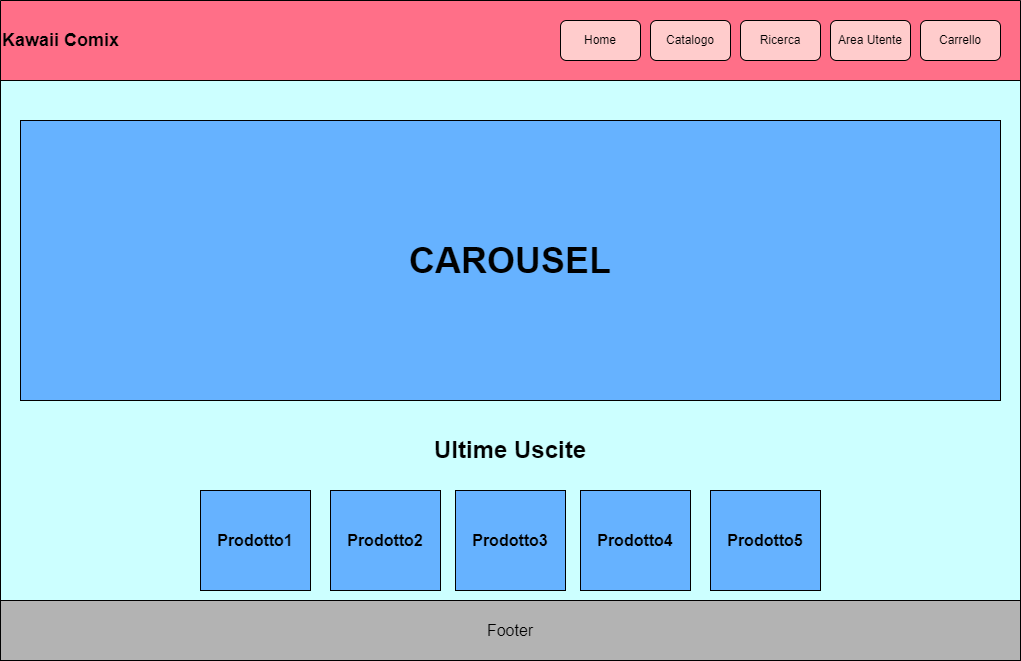

The diagram above was exported from draw.io. Its source (the exported page's mxGraphModel, read from the mxfile embedded in the PNG):
<mxGraphModel dx="2169" dy="2539" grid="1" gridSize="10" guides="1" tooltips="1" connect="1" arrows="1" fold="1" page="1" pageScale="1" pageWidth="827" pageHeight="1169" math="0" shadow="0">
  <root>
    <mxCell id="0" />
    <mxCell id="1" parent="0" />
    <mxCell id="5UGKIeRZJDmRClwh3Alo-3" value="&lt;font style=&quot;font-size: 18px;&quot;&gt;Kawaii Comix&lt;/font&gt;" style="swimlane;whiteSpace=wrap;html=1;startSize=80;fillColor=#FF6F88;align=left;" parent="1" vertex="1">
      <mxGeometry x="-680" y="-840" width="1020" height="644" as="geometry" />
    </mxCell>
    <mxCell id="5UGKIeRZJDmRClwh3Alo-8" value="" style="whiteSpace=wrap;html=1;fillColor=#CCFFFF;" parent="5UGKIeRZJDmRClwh3Alo-3" vertex="1">
      <mxGeometry y="80" width="1020" height="520" as="geometry" />
    </mxCell>
    <mxCell id="5UGKIeRZJDmRClwh3Alo-9" value="Home" style="rounded=1;whiteSpace=wrap;html=1;fillColor=#FFCCCC;" parent="5UGKIeRZJDmRClwh3Alo-3" vertex="1">
      <mxGeometry x="560" y="20" width="80" height="40" as="geometry" />
    </mxCell>
    <mxCell id="5UGKIeRZJDmRClwh3Alo-10" value="Catalogo" style="rounded=1;whiteSpace=wrap;html=1;fillColor=#FFCCCC;" parent="5UGKIeRZJDmRClwh3Alo-3" vertex="1">
      <mxGeometry x="650" y="20" width="80" height="40" as="geometry" />
    </mxCell>
    <mxCell id="5UGKIeRZJDmRClwh3Alo-11" value="Ricerca" style="rounded=1;whiteSpace=wrap;html=1;fillColor=#FFCCCC;" parent="5UGKIeRZJDmRClwh3Alo-3" vertex="1">
      <mxGeometry x="740" y="20" width="80" height="40" as="geometry" />
    </mxCell>
    <mxCell id="5UGKIeRZJDmRClwh3Alo-12" value="Area Utente" style="rounded=1;whiteSpace=wrap;html=1;fillColor=#FFCCCC;" parent="5UGKIeRZJDmRClwh3Alo-3" vertex="1">
      <mxGeometry x="830" y="20" width="80" height="40" as="geometry" />
    </mxCell>
    <mxCell id="5UGKIeRZJDmRClwh3Alo-13" value="Carrello" style="rounded=1;whiteSpace=wrap;html=1;fillColor=#FFCCCC;" parent="5UGKIeRZJDmRClwh3Alo-3" vertex="1">
      <mxGeometry x="920" y="20" width="80" height="40" as="geometry" />
    </mxCell>
    <mxCell id="5UGKIeRZJDmRClwh3Alo-15" value="&lt;font size=&quot;3&quot;&gt;&lt;b&gt;Prodotto3&lt;/b&gt;&lt;/font&gt;" style="rounded=0;whiteSpace=wrap;html=1;fillColor=#66B2FF;" parent="5UGKIeRZJDmRClwh3Alo-3" vertex="1">
      <mxGeometry x="455" y="490" width="110" height="100" as="geometry" />
    </mxCell>
    <mxCell id="Ni02j1AWVYw0AMUqFdcu-10" value="&lt;font size=&quot;3&quot;&gt;&lt;b&gt;Prodotto2&lt;/b&gt;&lt;/font&gt;" style="rounded=0;whiteSpace=wrap;html=1;fillColor=#66B2FF;" vertex="1" parent="5UGKIeRZJDmRClwh3Alo-3">
      <mxGeometry x="330" y="490" width="110" height="100" as="geometry" />
    </mxCell>
    <mxCell id="Ni02j1AWVYw0AMUqFdcu-11" value="&lt;font size=&quot;3&quot;&gt;&lt;b&gt;Prodotto1&lt;/b&gt;&lt;/font&gt;" style="rounded=0;whiteSpace=wrap;html=1;fillColor=#66B2FF;" vertex="1" parent="5UGKIeRZJDmRClwh3Alo-3">
      <mxGeometry x="200" y="490" width="110" height="100" as="geometry" />
    </mxCell>
    <mxCell id="Ni02j1AWVYw0AMUqFdcu-12" value="&lt;font size=&quot;3&quot;&gt;&lt;b&gt;Prodotto4&lt;/b&gt;&lt;/font&gt;" style="rounded=0;whiteSpace=wrap;html=1;fillColor=#66B2FF;" vertex="1" parent="5UGKIeRZJDmRClwh3Alo-3">
      <mxGeometry x="580" y="490" width="110" height="100" as="geometry" />
    </mxCell>
    <mxCell id="Ni02j1AWVYw0AMUqFdcu-13" value="&lt;font size=&quot;3&quot;&gt;&lt;b&gt;Prodotto5&lt;br&gt;&lt;/b&gt;&lt;/font&gt;" style="rounded=0;whiteSpace=wrap;html=1;fillColor=#66B2FF;" vertex="1" parent="5UGKIeRZJDmRClwh3Alo-3">
      <mxGeometry x="710" y="490" width="110" height="100" as="geometry" />
    </mxCell>
    <mxCell id="Ni02j1AWVYw0AMUqFdcu-14" value="&lt;h1&gt;Ultime Uscite&lt;/h1&gt;" style="rounded=0;whiteSpace=wrap;html=1;fillColor=none;align=center;strokeColor=none;" vertex="1" parent="5UGKIeRZJDmRClwh3Alo-3">
      <mxGeometry x="20" y="420" width="980" height="60" as="geometry" />
    </mxCell>
    <mxCell id="5UGKIeRZJDmRClwh3Alo-4" value="" style="endArrow=none;html=1;rounded=0;" parent="1" edge="1">
      <mxGeometry width="50" height="50" relative="1" as="geometry">
        <mxPoint x="-680" y="-240" as="sourcePoint" />
        <mxPoint x="320" y="-240" as="targetPoint" />
      </mxGeometry>
    </mxCell>
    <mxCell id="5UGKIeRZJDmRClwh3Alo-5" value="&lt;font size=&quot;3&quot;&gt;Footer&lt;/font&gt;" style="whiteSpace=wrap;html=1;fillColor=#B3B3B3;" parent="1" vertex="1">
      <mxGeometry x="-680" y="-240" width="1020" height="60" as="geometry" />
    </mxCell>
    <mxCell id="5UGKIeRZJDmRClwh3Alo-14" value="&lt;h1&gt;&lt;font style=&quot;font-size: 36px;&quot;&gt;CAROUSEL&lt;/font&gt;&lt;/h1&gt;" style="rounded=0;whiteSpace=wrap;html=1;fillColor=#66B2FF;align=center;strokeColor=#000000;" parent="1" vertex="1">
      <mxGeometry x="-660" y="-720" width="980" height="280" as="geometry" />
    </mxCell>
  </root>
</mxGraphModel>